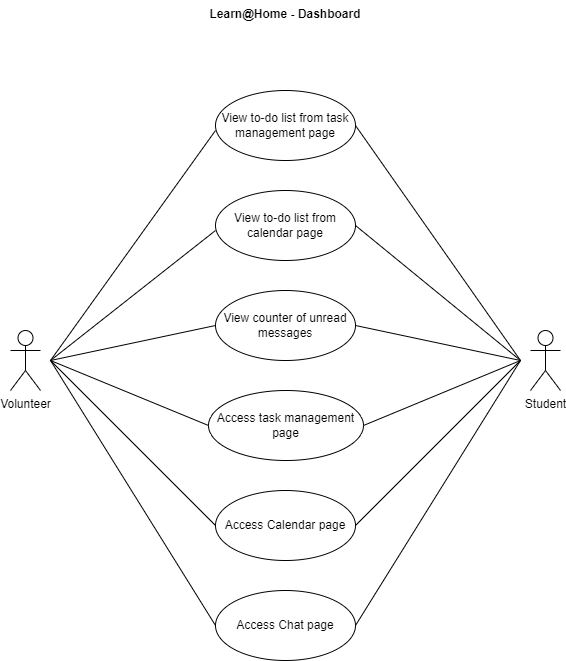

The diagram above was exported from draw.io. Its source (the exported page's mxGraphModel, read from the mxfile embedded in the PNG):
<mxGraphModel dx="1038" dy="481" grid="1" gridSize="10" guides="1" tooltips="1" connect="1" arrows="1" fold="1" page="1" pageScale="1" pageWidth="850" pageHeight="1100" math="0" shadow="0">
  <root>
    <mxCell id="0" />
    <mxCell id="1" parent="0" />
    <mxCell id="0QxxIFP9YoniQiEq3W0z-1" value="Learn@Home - Dashboard" style="text;align=center;fontStyle=1;verticalAlign=middle;spacingLeft=3;spacingRight=3;strokeColor=none;rotatable=0;points=[[0,0.5],[1,0.5]];portConstraint=eastwest;" vertex="1" parent="1">
      <mxGeometry x="385" y="150" width="80" height="26" as="geometry" />
    </mxCell>
    <mxCell id="0QxxIFP9YoniQiEq3W0z-2" value="Volunteer" style="shape=umlActor;verticalLabelPosition=bottom;verticalAlign=top;html=1;" vertex="1" parent="1">
      <mxGeometry x="150" y="480" width="30" height="60" as="geometry" />
    </mxCell>
    <mxCell id="0QxxIFP9YoniQiEq3W0z-3" value="Student" style="shape=umlActor;verticalLabelPosition=bottom;verticalAlign=top;html=1;" vertex="1" parent="1">
      <mxGeometry x="670" y="480" width="30" height="60" as="geometry" />
    </mxCell>
    <mxCell id="0QxxIFP9YoniQiEq3W0z-4" value="View to-do list from task management page" style="ellipse;whiteSpace=wrap;html=1;" vertex="1" parent="1">
      <mxGeometry x="355" y="240" width="140" height="70" as="geometry" />
    </mxCell>
    <mxCell id="0QxxIFP9YoniQiEq3W0z-5" value="View to-do list from calendar page" style="ellipse;whiteSpace=wrap;html=1;" vertex="1" parent="1">
      <mxGeometry x="355" y="340" width="140" height="70" as="geometry" />
    </mxCell>
    <mxCell id="0QxxIFP9YoniQiEq3W0z-6" value="View counter of unread messages" style="ellipse;whiteSpace=wrap;html=1;" vertex="1" parent="1">
      <mxGeometry x="355" y="440" width="140" height="70" as="geometry" />
    </mxCell>
    <mxCell id="0QxxIFP9YoniQiEq3W0z-8" value="Access task management page" style="ellipse;whiteSpace=wrap;html=1;" vertex="1" parent="1">
      <mxGeometry x="348" y="540" width="155" height="70" as="geometry" />
    </mxCell>
    <mxCell id="0QxxIFP9YoniQiEq3W0z-9" value="Access Calendar page" style="ellipse;whiteSpace=wrap;html=1;" vertex="1" parent="1">
      <mxGeometry x="355" y="640" width="140" height="70" as="geometry" />
    </mxCell>
    <mxCell id="0QxxIFP9YoniQiEq3W0z-10" value="Access Chat page" style="ellipse;whiteSpace=wrap;html=1;" vertex="1" parent="1">
      <mxGeometry x="355" y="740" width="140" height="70" as="geometry" />
    </mxCell>
    <mxCell id="0QxxIFP9YoniQiEq3W0z-11" value="" style="endArrow=none;html=1;rounded=0;" edge="1" parent="1">
      <mxGeometry width="50" height="50" relative="1" as="geometry">
        <mxPoint x="190" y="510" as="sourcePoint" />
        <mxPoint x="355" y="380" as="targetPoint" />
      </mxGeometry>
    </mxCell>
    <mxCell id="0QxxIFP9YoniQiEq3W0z-12" value="" style="endArrow=none;html=1;rounded=0;entryX=0;entryY=0.5;entryDx=0;entryDy=0;" edge="1" parent="1" target="0QxxIFP9YoniQiEq3W0z-8">
      <mxGeometry width="50" height="50" relative="1" as="geometry">
        <mxPoint x="190" y="510" as="sourcePoint" />
        <mxPoint x="348" y="570" as="targetPoint" />
      </mxGeometry>
    </mxCell>
    <mxCell id="0QxxIFP9YoniQiEq3W0z-13" value="" style="endArrow=none;html=1;rounded=0;exitX=0;exitY=0.5;exitDx=0;exitDy=0;" edge="1" parent="1" source="0QxxIFP9YoniQiEq3W0z-10">
      <mxGeometry width="50" height="50" relative="1" as="geometry">
        <mxPoint x="140" y="560" as="sourcePoint" />
        <mxPoint x="190" y="510" as="targetPoint" />
      </mxGeometry>
    </mxCell>
    <mxCell id="0QxxIFP9YoniQiEq3W0z-14" value="" style="endArrow=none;html=1;rounded=0;entryX=0;entryY=0.5;entryDx=0;entryDy=0;" edge="1" parent="1" target="0QxxIFP9YoniQiEq3W0z-6">
      <mxGeometry width="50" height="50" relative="1" as="geometry">
        <mxPoint x="190" y="510" as="sourcePoint" />
        <mxPoint x="355" y="480" as="targetPoint" />
      </mxGeometry>
    </mxCell>
    <mxCell id="0QxxIFP9YoniQiEq3W0z-15" value="" style="endArrow=none;html=1;rounded=0;entryX=0;entryY=0.5;entryDx=0;entryDy=0;" edge="1" parent="1" target="0QxxIFP9YoniQiEq3W0z-9">
      <mxGeometry width="50" height="50" relative="1" as="geometry">
        <mxPoint x="190" y="510" as="sourcePoint" />
        <mxPoint x="355" y="680" as="targetPoint" />
      </mxGeometry>
    </mxCell>
    <mxCell id="0QxxIFP9YoniQiEq3W0z-16" value="" style="endArrow=none;html=1;rounded=0;" edge="1" parent="1">
      <mxGeometry width="50" height="50" relative="1" as="geometry">
        <mxPoint x="190" y="510" as="sourcePoint" />
        <mxPoint x="355" y="280" as="targetPoint" />
      </mxGeometry>
    </mxCell>
    <mxCell id="0QxxIFP9YoniQiEq3W0z-18" value="" style="endArrow=none;html=1;rounded=0;exitX=1;exitY=0.5;exitDx=0;exitDy=0;" edge="1" parent="1" source="0QxxIFP9YoniQiEq3W0z-10">
      <mxGeometry width="50" height="50" relative="1" as="geometry">
        <mxPoint x="540" y="690" as="sourcePoint" />
        <mxPoint x="660" y="510" as="targetPoint" />
      </mxGeometry>
    </mxCell>
    <mxCell id="0QxxIFP9YoniQiEq3W0z-19" value="" style="endArrow=none;html=1;rounded=0;exitX=1;exitY=0.5;exitDx=0;exitDy=0;" edge="1" parent="1" source="0QxxIFP9YoniQiEq3W0z-9">
      <mxGeometry width="50" height="50" relative="1" as="geometry">
        <mxPoint x="610" y="560" as="sourcePoint" />
        <mxPoint x="660" y="510" as="targetPoint" />
      </mxGeometry>
    </mxCell>
    <mxCell id="0QxxIFP9YoniQiEq3W0z-20" value="" style="endArrow=none;html=1;rounded=0;exitX=1;exitY=0.5;exitDx=0;exitDy=0;" edge="1" parent="1" source="0QxxIFP9YoniQiEq3W0z-8">
      <mxGeometry width="50" height="50" relative="1" as="geometry">
        <mxPoint x="610" y="560" as="sourcePoint" />
        <mxPoint x="660" y="510" as="targetPoint" />
      </mxGeometry>
    </mxCell>
    <mxCell id="0QxxIFP9YoniQiEq3W0z-21" value="" style="endArrow=none;html=1;rounded=0;exitX=1;exitY=0.5;exitDx=0;exitDy=0;" edge="1" parent="1" source="0QxxIFP9YoniQiEq3W0z-6">
      <mxGeometry width="50" height="50" relative="1" as="geometry">
        <mxPoint x="610" y="560" as="sourcePoint" />
        <mxPoint x="660" y="510" as="targetPoint" />
      </mxGeometry>
    </mxCell>
    <mxCell id="0QxxIFP9YoniQiEq3W0z-22" value="" style="endArrow=none;html=1;rounded=0;exitX=1;exitY=0.5;exitDx=0;exitDy=0;" edge="1" parent="1" source="0QxxIFP9YoniQiEq3W0z-5">
      <mxGeometry width="50" height="50" relative="1" as="geometry">
        <mxPoint x="610" y="560" as="sourcePoint" />
        <mxPoint x="660" y="510" as="targetPoint" />
      </mxGeometry>
    </mxCell>
    <mxCell id="0QxxIFP9YoniQiEq3W0z-23" value="" style="endArrow=none;html=1;rounded=0;exitX=1;exitY=0.5;exitDx=0;exitDy=0;" edge="1" parent="1" source="0QxxIFP9YoniQiEq3W0z-4">
      <mxGeometry width="50" height="50" relative="1" as="geometry">
        <mxPoint x="610" y="560" as="sourcePoint" />
        <mxPoint x="660" y="510" as="targetPoint" />
      </mxGeometry>
    </mxCell>
  </root>
</mxGraphModel>